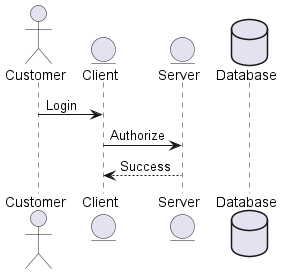

The diagram above was rendered by PlantUML. Its source (embedded in the PNG):
@startuml

actor Customer as cust
entity Client as client
entity Server as server
database Database as db

cust -> client : Login
client -> server : Authorize
server --> client : Success

@enduml